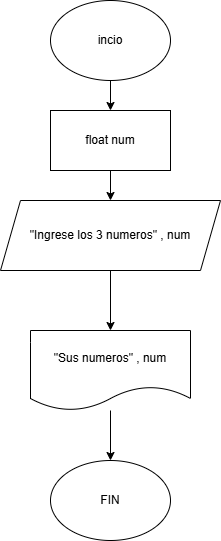

The diagram above was exported from draw.io. Its source (the exported page's mxGraphModel, read from the mxfile embedded in the PNG):
<mxGraphModel dx="662" dy="513" grid="1" gridSize="10" guides="1" tooltips="1" connect="1" arrows="1" fold="1" page="1" pageScale="1" pageWidth="850" pageHeight="1100" math="0" shadow="0">
  <root>
    <mxCell id="0" />
    <mxCell id="1" parent="0" />
    <mxCell id="5" style="edgeStyle=none;html=1;" parent="1" source="2" target="3" edge="1">
      <mxGeometry relative="1" as="geometry" />
    </mxCell>
    <mxCell id="2" value="incio" style="ellipse;whiteSpace=wrap;html=1;" parent="1" vertex="1">
      <mxGeometry x="280" y="220" width="120" height="80" as="geometry" />
    </mxCell>
    <mxCell id="6" style="edgeStyle=none;html=1;entryX=0.5;entryY=0;entryDx=0;entryDy=0;" parent="1" source="3" target="4" edge="1">
      <mxGeometry relative="1" as="geometry" />
    </mxCell>
    <mxCell id="3" value="float num" style="rounded=0;whiteSpace=wrap;html=1;" parent="1" vertex="1">
      <mxGeometry x="280" y="330" width="120" height="60" as="geometry" />
    </mxCell>
    <mxCell id="7" style="edgeStyle=none;html=1;" parent="1" source="4" edge="1">
      <mxGeometry relative="1" as="geometry">
        <mxPoint x="340" y="550" as="targetPoint" />
      </mxGeometry>
    </mxCell>
    <mxCell id="4" value="&quot;Ingrese los 3 numeros&quot; , num" style="shape=parallelogram;perimeter=parallelogramPerimeter;whiteSpace=wrap;html=1;fixedSize=1;" parent="1" vertex="1">
      <mxGeometry x="230" y="420" width="220" height="70" as="geometry" />
    </mxCell>
    <mxCell id="10" style="edgeStyle=none;html=1;" parent="1" source="8" target="9" edge="1">
      <mxGeometry relative="1" as="geometry" />
    </mxCell>
    <mxCell id="8" value="&quot;Sus numeros&quot; , num" style="shape=document;whiteSpace=wrap;html=1;boundedLbl=1;" parent="1" vertex="1">
      <mxGeometry x="260" y="550" width="160" height="80" as="geometry" />
    </mxCell>
    <mxCell id="9" value="FIN" style="ellipse;whiteSpace=wrap;html=1;" parent="1" vertex="1">
      <mxGeometry x="280" y="680" width="120" height="80" as="geometry" />
    </mxCell>
  </root>
</mxGraphModel>